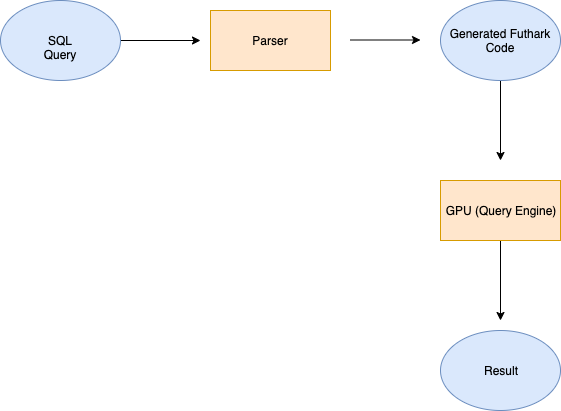

The diagram above was exported from draw.io. Its source (the exported page's mxGraphModel, read from the mxfile embedded in the PNG):
<mxGraphModel dx="991" dy="644" grid="1" gridSize="10" guides="1" tooltips="1" connect="1" arrows="1" fold="1" page="1" pageScale="1" pageWidth="850" pageHeight="1100" math="0" shadow="0">
  <root>
    <mxCell id="0" />
    <mxCell id="1" parent="0" />
    <mxCell id="BxJRiZ6J2rQwBYFh0dxq-8" value="" style="edgeStyle=orthogonalEdgeStyle;rounded=0;orthogonalLoop=1;jettySize=auto;html=1;" edge="1" parent="1" source="BxJRiZ6J2rQwBYFh0dxq-2">
      <mxGeometry relative="1" as="geometry">
        <mxPoint x="280" y="270" as="targetPoint" />
      </mxGeometry>
    </mxCell>
    <mxCell id="BxJRiZ6J2rQwBYFh0dxq-2" value="SQL Query" style="ellipse;whiteSpace=wrap;html=1;fillColor=#dae8fc;strokeColor=#6c8ebf;" vertex="1" parent="1">
      <mxGeometry x="80" y="230" width="120" height="80" as="geometry" />
    </mxCell>
    <mxCell id="BxJRiZ6J2rQwBYFh0dxq-9" value="Parser" style="rounded=0;whiteSpace=wrap;html=1;fillColor=#ffe6cc;strokeColor=#d79b00;" vertex="1" parent="1">
      <mxGeometry x="290" y="240" width="120" height="60" as="geometry" />
    </mxCell>
    <mxCell id="BxJRiZ6J2rQwBYFh0dxq-11" value="" style="endArrow=classic;html=1;" edge="1" parent="1">
      <mxGeometry width="50" height="50" relative="1" as="geometry">
        <mxPoint x="430" y="269.5" as="sourcePoint" />
        <mxPoint x="500" y="269.5" as="targetPoint" />
      </mxGeometry>
    </mxCell>
    <mxCell id="BxJRiZ6J2rQwBYFh0dxq-14" value="" style="edgeStyle=orthogonalEdgeStyle;rounded=0;orthogonalLoop=1;jettySize=auto;html=1;" edge="1" parent="1" source="BxJRiZ6J2rQwBYFh0dxq-12">
      <mxGeometry relative="1" as="geometry">
        <mxPoint x="580" y="390" as="targetPoint" />
      </mxGeometry>
    </mxCell>
    <mxCell id="BxJRiZ6J2rQwBYFh0dxq-12" value="Generated Futhark Code" style="ellipse;whiteSpace=wrap;html=1;fillColor=#dae8fc;strokeColor=#6c8ebf;" vertex="1" parent="1">
      <mxGeometry x="520" y="230" width="120" height="80" as="geometry" />
    </mxCell>
    <mxCell id="BxJRiZ6J2rQwBYFh0dxq-19" value="" style="edgeStyle=orthogonalEdgeStyle;rounded=0;orthogonalLoop=1;jettySize=auto;html=1;" edge="1" parent="1" source="BxJRiZ6J2rQwBYFh0dxq-17">
      <mxGeometry relative="1" as="geometry">
        <mxPoint x="580" y="550" as="targetPoint" />
      </mxGeometry>
    </mxCell>
    <mxCell id="BxJRiZ6J2rQwBYFh0dxq-17" value="GPU (Query Engine)" style="rounded=0;whiteSpace=wrap;html=1;fillColor=#ffe6cc;strokeColor=#d79b00;" vertex="1" parent="1">
      <mxGeometry x="520" y="410" width="120" height="60" as="geometry" />
    </mxCell>
    <mxCell id="BxJRiZ6J2rQwBYFh0dxq-20" value="Result" style="ellipse;whiteSpace=wrap;html=1;fillColor=#dae8fc;strokeColor=#6c8ebf;" vertex="1" parent="1">
      <mxGeometry x="520" y="560" width="120" height="80" as="geometry" />
    </mxCell>
  </root>
</mxGraphModel>